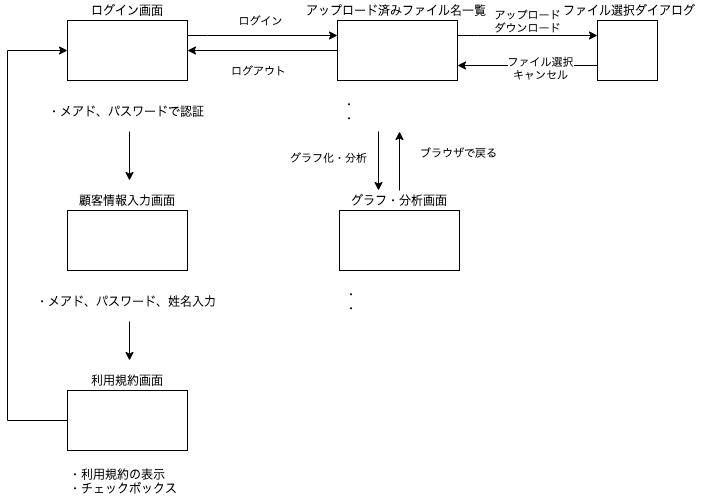

The diagram above was exported from draw.io. Its source (the exported page's mxGraphModel, read from the mxfile embedded in the PNG):
<mxGraphModel dx="1572" dy="982" grid="1" gridSize="10" guides="1" tooltips="1" connect="1" arrows="1" fold="1" page="1" pageScale="1" pageWidth="827" pageHeight="1169" math="0" shadow="0">
  <root>
    <mxCell id="0" />
    <mxCell id="1" parent="0" />
    <mxCell id="76IHfQK3KgogaI_2Zv5W-28" style="edgeStyle=orthogonalEdgeStyle;rounded=0;orthogonalLoop=1;jettySize=auto;html=1;entryX=0;entryY=0.25;entryDx=0;entryDy=0;" edge="1" parent="1" source="76IHfQK3KgogaI_2Zv5W-1" target="76IHfQK3KgogaI_2Zv5W-17">
      <mxGeometry relative="1" as="geometry">
        <Array as="points">
          <mxPoint x="310" y="195" />
          <mxPoint x="310" y="195" />
        </Array>
      </mxGeometry>
    </mxCell>
    <mxCell id="76IHfQK3KgogaI_2Zv5W-30" value="ログイン" style="edgeLabel;html=1;align=center;verticalAlign=middle;resizable=0;points=[];" vertex="1" connectable="0" parent="76IHfQK3KgogaI_2Zv5W-28">
      <mxGeometry x="-0.04" y="1" relative="1" as="geometry">
        <mxPoint y="-14" as="offset" />
      </mxGeometry>
    </mxCell>
    <mxCell id="76IHfQK3KgogaI_2Zv5W-1" value="" style="rounded=0;whiteSpace=wrap;html=1;" vertex="1" parent="1">
      <mxGeometry x="170" y="180" width="120" height="60" as="geometry" />
    </mxCell>
    <mxCell id="76IHfQK3KgogaI_2Zv5W-2" value="ログイン画面" style="text;html=1;strokeColor=none;fillColor=none;align=center;verticalAlign=middle;whiteSpace=wrap;rounded=0;" vertex="1" parent="1">
      <mxGeometry x="180" y="160" width="100" height="20" as="geometry" />
    </mxCell>
    <mxCell id="76IHfQK3KgogaI_2Zv5W-16" style="edgeStyle=orthogonalEdgeStyle;rounded=0;orthogonalLoop=1;jettySize=auto;html=1;" edge="1" parent="1" source="76IHfQK3KgogaI_2Zv5W-3">
      <mxGeometry relative="1" as="geometry">
        <mxPoint x="232" y="340" as="targetPoint" />
      </mxGeometry>
    </mxCell>
    <mxCell id="76IHfQK3KgogaI_2Zv5W-3" value="・メアド、パスワードで認証" style="text;html=1;strokeColor=none;fillColor=none;align=left;verticalAlign=middle;whiteSpace=wrap;rounded=0;" vertex="1" parent="1">
      <mxGeometry x="148.5" y="251" width="167" height="40" as="geometry" />
    </mxCell>
    <mxCell id="76IHfQK3KgogaI_2Zv5W-4" value="" style="rounded=0;whiteSpace=wrap;html=1;" vertex="1" parent="1">
      <mxGeometry x="170" y="370" width="120" height="60" as="geometry" />
    </mxCell>
    <mxCell id="76IHfQK3KgogaI_2Zv5W-5" value="顧客情報入力画面" style="text;html=1;strokeColor=none;fillColor=none;align=center;verticalAlign=middle;whiteSpace=wrap;rounded=0;" vertex="1" parent="1">
      <mxGeometry x="180" y="350" width="100" height="20" as="geometry" />
    </mxCell>
    <mxCell id="76IHfQK3KgogaI_2Zv5W-14" style="edgeStyle=orthogonalEdgeStyle;rounded=0;orthogonalLoop=1;jettySize=auto;html=1;" edge="1" parent="1" source="76IHfQK3KgogaI_2Zv5W-6">
      <mxGeometry relative="1" as="geometry">
        <mxPoint x="232" y="520" as="targetPoint" />
      </mxGeometry>
    </mxCell>
    <mxCell id="76IHfQK3KgogaI_2Zv5W-6" value="・メアド、パスワード、姓名入力" style="text;html=1;strokeColor=none;fillColor=none;align=left;verticalAlign=middle;whiteSpace=wrap;rounded=0;" vertex="1" parent="1">
      <mxGeometry x="137" y="441" width="190" height="40" as="geometry" />
    </mxCell>
    <mxCell id="76IHfQK3KgogaI_2Zv5W-32" style="edgeStyle=orthogonalEdgeStyle;rounded=0;orthogonalLoop=1;jettySize=auto;html=1;entryX=0;entryY=0.5;entryDx=0;entryDy=0;" edge="1" parent="1" source="76IHfQK3KgogaI_2Zv5W-8" target="76IHfQK3KgogaI_2Zv5W-1">
      <mxGeometry relative="1" as="geometry">
        <Array as="points">
          <mxPoint x="110" y="580" />
          <mxPoint x="110" y="210" />
        </Array>
      </mxGeometry>
    </mxCell>
    <mxCell id="76IHfQK3KgogaI_2Zv5W-8" value="" style="rounded=0;whiteSpace=wrap;html=1;" vertex="1" parent="1">
      <mxGeometry x="170" y="550" width="120" height="60" as="geometry" />
    </mxCell>
    <mxCell id="76IHfQK3KgogaI_2Zv5W-9" value="利用規約画面" style="text;html=1;strokeColor=none;fillColor=none;align=center;verticalAlign=middle;whiteSpace=wrap;rounded=0;" vertex="1" parent="1">
      <mxGeometry x="180" y="530" width="100" height="20" as="geometry" />
    </mxCell>
    <mxCell id="76IHfQK3KgogaI_2Zv5W-10" value="・利用規約の表示&lt;br&gt;・チェックボックス" style="text;html=1;strokeColor=none;fillColor=none;align=left;verticalAlign=middle;whiteSpace=wrap;rounded=0;" vertex="1" parent="1">
      <mxGeometry x="170" y="621" width="140" height="40" as="geometry" />
    </mxCell>
    <mxCell id="76IHfQK3KgogaI_2Zv5W-29" style="edgeStyle=orthogonalEdgeStyle;rounded=0;orthogonalLoop=1;jettySize=auto;html=1;entryX=1;entryY=0.5;entryDx=0;entryDy=0;" edge="1" parent="1" source="76IHfQK3KgogaI_2Zv5W-17" target="76IHfQK3KgogaI_2Zv5W-1">
      <mxGeometry relative="1" as="geometry" />
    </mxCell>
    <mxCell id="76IHfQK3KgogaI_2Zv5W-31" value="ログアウト" style="edgeLabel;html=1;align=center;verticalAlign=middle;resizable=0;points=[];" vertex="1" connectable="0" parent="76IHfQK3KgogaI_2Zv5W-29">
      <mxGeometry x="-0.3067" y="-2" relative="1" as="geometry">
        <mxPoint x="-28" y="22" as="offset" />
      </mxGeometry>
    </mxCell>
    <mxCell id="76IHfQK3KgogaI_2Zv5W-37" style="edgeStyle=orthogonalEdgeStyle;rounded=0;orthogonalLoop=1;jettySize=auto;html=1;entryX=0;entryY=0.25;entryDx=0;entryDy=0;" edge="1" parent="1" source="76IHfQK3KgogaI_2Zv5W-17" target="76IHfQK3KgogaI_2Zv5W-24">
      <mxGeometry relative="1" as="geometry">
        <Array as="points">
          <mxPoint x="580" y="195" />
          <mxPoint x="580" y="195" />
        </Array>
      </mxGeometry>
    </mxCell>
    <mxCell id="76IHfQK3KgogaI_2Zv5W-39" value="アップロード&lt;br&gt;ダウンロード" style="edgeLabel;html=1;align=center;verticalAlign=middle;resizable=0;points=[];" vertex="1" connectable="0" parent="76IHfQK3KgogaI_2Zv5W-37">
      <mxGeometry x="-0.2143" y="-1" relative="1" as="geometry">
        <mxPoint x="15" y="-16" as="offset" />
      </mxGeometry>
    </mxCell>
    <mxCell id="76IHfQK3KgogaI_2Zv5W-17" value="" style="rounded=0;whiteSpace=wrap;html=1;" vertex="1" parent="1">
      <mxGeometry x="440" y="180" width="120" height="60" as="geometry" />
    </mxCell>
    <mxCell id="76IHfQK3KgogaI_2Zv5W-18" value="アップロード済みファイル名一覧" style="text;html=1;strokeColor=none;fillColor=none;align=center;verticalAlign=middle;whiteSpace=wrap;rounded=0;" vertex="1" parent="1">
      <mxGeometry x="404" y="160" width="190" height="20" as="geometry" />
    </mxCell>
    <mxCell id="76IHfQK3KgogaI_2Zv5W-23" style="edgeStyle=orthogonalEdgeStyle;rounded=0;orthogonalLoop=1;jettySize=auto;html=1;entryX=0.5;entryY=0;entryDx=0;entryDy=0;" edge="1" parent="1">
      <mxGeometry relative="1" as="geometry">
        <mxPoint x="481" y="291" as="sourcePoint" />
        <mxPoint x="481" y="350" as="targetPoint" />
      </mxGeometry>
    </mxCell>
    <mxCell id="76IHfQK3KgogaI_2Zv5W-35" value="グラフ化・分析" style="edgeLabel;html=1;align=center;verticalAlign=middle;resizable=0;points=[];" vertex="1" connectable="0" parent="76IHfQK3KgogaI_2Zv5W-23">
      <mxGeometry x="-0.1525" y="-2" relative="1" as="geometry">
        <mxPoint x="-49" as="offset" />
      </mxGeometry>
    </mxCell>
    <mxCell id="76IHfQK3KgogaI_2Zv5W-19" value="・&lt;br&gt;・" style="text;html=1;strokeColor=none;fillColor=none;align=left;verticalAlign=middle;whiteSpace=wrap;rounded=0;" vertex="1" parent="1">
      <mxGeometry x="444" y="251" width="116" height="40" as="geometry" />
    </mxCell>
    <mxCell id="76IHfQK3KgogaI_2Zv5W-20" value="" style="rounded=0;whiteSpace=wrap;html=1;" vertex="1" parent="1">
      <mxGeometry x="442" y="370" width="120" height="60" as="geometry" />
    </mxCell>
    <mxCell id="76IHfQK3KgogaI_2Zv5W-34" style="edgeStyle=orthogonalEdgeStyle;rounded=0;orthogonalLoop=1;jettySize=auto;html=1;entryX=0.5;entryY=1;entryDx=0;entryDy=0;" edge="1" parent="1" source="76IHfQK3KgogaI_2Zv5W-21" target="76IHfQK3KgogaI_2Zv5W-19">
      <mxGeometry relative="1" as="geometry" />
    </mxCell>
    <mxCell id="76IHfQK3KgogaI_2Zv5W-36" value="ブラウザで戻る" style="edgeLabel;html=1;align=center;verticalAlign=middle;resizable=0;points=[];" vertex="1" connectable="0" parent="76IHfQK3KgogaI_2Zv5W-34">
      <mxGeometry x="0.322" y="-2" relative="1" as="geometry">
        <mxPoint x="56" as="offset" />
      </mxGeometry>
    </mxCell>
    <mxCell id="76IHfQK3KgogaI_2Zv5W-21" value="グラフ・分析画面" style="text;html=1;strokeColor=none;fillColor=none;align=center;verticalAlign=middle;whiteSpace=wrap;rounded=0;" vertex="1" parent="1">
      <mxGeometry x="452" y="350" width="100" height="20" as="geometry" />
    </mxCell>
    <mxCell id="76IHfQK3KgogaI_2Zv5W-22" value="・&lt;br&gt;・" style="text;html=1;strokeColor=none;fillColor=none;align=left;verticalAlign=middle;whiteSpace=wrap;rounded=0;" vertex="1" parent="1">
      <mxGeometry x="446" y="441" width="116" height="40" as="geometry" />
    </mxCell>
    <mxCell id="76IHfQK3KgogaI_2Zv5W-38" style="edgeStyle=orthogonalEdgeStyle;rounded=0;orthogonalLoop=1;jettySize=auto;html=1;entryX=1;entryY=0.75;entryDx=0;entryDy=0;" edge="1" parent="1" source="76IHfQK3KgogaI_2Zv5W-24" target="76IHfQK3KgogaI_2Zv5W-17">
      <mxGeometry relative="1" as="geometry">
        <Array as="points">
          <mxPoint x="670" y="225" />
          <mxPoint x="670" y="225" />
        </Array>
      </mxGeometry>
    </mxCell>
    <mxCell id="76IHfQK3KgogaI_2Zv5W-40" value="ファイル選択&lt;br&gt;キャンセル" style="edgeLabel;html=1;align=center;verticalAlign=middle;resizable=0;points=[];" vertex="1" connectable="0" parent="76IHfQK3KgogaI_2Zv5W-38">
      <mxGeometry x="-0.1714" y="2" relative="1" as="geometry">
        <mxPoint as="offset" />
      </mxGeometry>
    </mxCell>
    <mxCell id="76IHfQK3KgogaI_2Zv5W-24" value="" style="rounded=0;whiteSpace=wrap;html=1;" vertex="1" parent="1">
      <mxGeometry x="700" y="180" width="60" height="60" as="geometry" />
    </mxCell>
    <mxCell id="76IHfQK3KgogaI_2Zv5W-27" value="ファイル選択ダイアログ" style="text;html=1;strokeColor=none;fillColor=none;align=center;verticalAlign=middle;whiteSpace=wrap;rounded=0;" vertex="1" parent="1">
      <mxGeometry x="637" y="160" width="190" height="20" as="geometry" />
    </mxCell>
  </root>
</mxGraphModel>